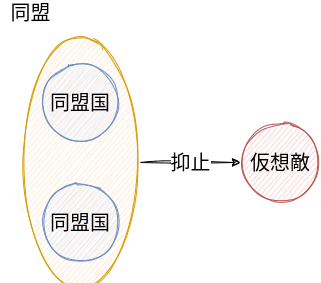

The diagram above was exported from draw.io. Its source (the exported page's mxGraphModel, read from the mxfile embedded in the PNG):
<mxGraphModel dx="1130" dy="800" grid="1" gridSize="10" guides="1" tooltips="1" connect="1" arrows="1" fold="1" page="1" pageScale="1" pageWidth="850" pageHeight="1100" math="0" shadow="0">
  <root>
    <mxCell id="0" />
    <mxCell id="1" parent="0" />
    <mxCell id="2" value="抑止" style="edgeStyle=none;html=1;entryX=0;entryY=0.5;entryDx=0;entryDy=0;fontSize=20;sketch=1;" edge="1" parent="1" source="3" target="7">
      <mxGeometry relative="1" as="geometry" />
    </mxCell>
    <mxCell id="3" value="" style="ellipse;whiteSpace=wrap;html=1;sketch=1;fontSize=20;fillColor=#ffe6cc;strokeColor=#d79b00;" vertex="1" parent="1">
      <mxGeometry x="60" y="80" width="120" height="240" as="geometry" />
    </mxCell>
    <mxCell id="4" value="&lt;font style=&quot;font-size: 20px&quot;&gt;同盟&lt;/font&gt;" style="text;html=1;resizable=0;autosize=1;align=center;verticalAlign=middle;points=[];fillColor=none;strokeColor=none;rounded=0;" vertex="1" parent="1">
      <mxGeometry x="40" y="40" width="60" height="20" as="geometry" />
    </mxCell>
    <mxCell id="5" value="同盟国" style="ellipse;whiteSpace=wrap;html=1;aspect=fixed;fontSize=20;sketch=1;fillColor=#dae8fc;strokeColor=#6c8ebf;" vertex="1" parent="1">
      <mxGeometry x="80" y="100" width="80" height="80" as="geometry" />
    </mxCell>
    <mxCell id="6" value="同盟国" style="ellipse;whiteSpace=wrap;html=1;aspect=fixed;fontSize=20;sketch=1;fillColor=#dae8fc;strokeColor=#6c8ebf;" vertex="1" parent="1">
      <mxGeometry x="80" y="220" width="80" height="80" as="geometry" />
    </mxCell>
    <mxCell id="7" value="仮想敵" style="ellipse;whiteSpace=wrap;html=1;aspect=fixed;sketch=1;fontSize=20;fillColor=#f8cecc;strokeColor=#b85450;" vertex="1" parent="1">
      <mxGeometry x="280" y="160" width="80" height="80" as="geometry" />
    </mxCell>
  </root>
</mxGraphModel>